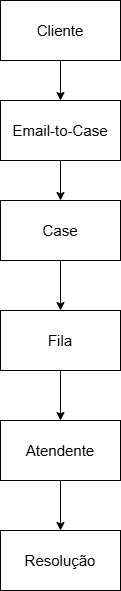

The diagram above was exported from draw.io. Its source (the exported page's mxGraphModel, read from the mxfile embedded in the PNG):
<mxGraphModel dx="860" dy="431" grid="1" gridSize="10" guides="1" tooltips="1" connect="1" arrows="1" fold="1" page="1" pageScale="1" pageWidth="827" pageHeight="1169" math="0" shadow="0">
  <root>
    <mxCell id="0" />
    <mxCell id="1" parent="0" />
    <mxCell id="6fEbPOSjwt-YqH9AAaDr-17" edge="1" parent="1" source="6fEbPOSjwt-YqH9AAaDr-1" style="edgeStyle=orthogonalEdgeStyle;rounded=0;orthogonalLoop=1;jettySize=auto;html=1;" target="6fEbPOSjwt-YqH9AAaDr-3" value="">
      <mxGeometry relative="1" as="geometry" />
    </mxCell>
    <mxCell id="6fEbPOSjwt-YqH9AAaDr-1" parent="1" style="rounded=0;whiteSpace=wrap;html=1;" value="&lt;font style=&quot;font-size: 15px;&quot;&gt;Cliente&lt;/font&gt;" vertex="1">
      <mxGeometry height="60" width="120" x="320" y="60" as="geometry" />
    </mxCell>
    <mxCell id="6fEbPOSjwt-YqH9AAaDr-18" edge="1" parent="1" source="6fEbPOSjwt-YqH9AAaDr-3" style="edgeStyle=orthogonalEdgeStyle;rounded=0;orthogonalLoop=1;jettySize=auto;html=1;" target="6fEbPOSjwt-YqH9AAaDr-5" value="">
      <mxGeometry relative="1" as="geometry" />
    </mxCell>
    <mxCell id="6fEbPOSjwt-YqH9AAaDr-3" parent="1" style="rounded=0;whiteSpace=wrap;html=1;" value="&lt;font style=&quot;font-size: 15px;&quot;&gt;Email-to-Case&lt;/font&gt;" vertex="1">
      <mxGeometry height="60" width="120" x="320" y="160" as="geometry" />
    </mxCell>
    <mxCell id="6fEbPOSjwt-YqH9AAaDr-19" edge="1" parent="1" source="6fEbPOSjwt-YqH9AAaDr-5" style="edgeStyle=orthogonalEdgeStyle;rounded=0;orthogonalLoop=1;jettySize=auto;html=1;" target="6fEbPOSjwt-YqH9AAaDr-8" value="">
      <mxGeometry relative="1" as="geometry" />
    </mxCell>
    <mxCell id="6fEbPOSjwt-YqH9AAaDr-5" parent="1" style="rounded=0;whiteSpace=wrap;html=1;" value="&lt;font style=&quot;font-size: 15px;&quot;&gt;Case&lt;/font&gt;" vertex="1">
      <mxGeometry height="60" width="120" x="320" y="260" as="geometry" />
    </mxCell>
    <mxCell id="6fEbPOSjwt-YqH9AAaDr-20" edge="1" parent="1" source="6fEbPOSjwt-YqH9AAaDr-8" style="edgeStyle=orthogonalEdgeStyle;rounded=0;orthogonalLoop=1;jettySize=auto;html=1;" target="6fEbPOSjwt-YqH9AAaDr-11" value="">
      <mxGeometry relative="1" as="geometry" />
    </mxCell>
    <mxCell id="6fEbPOSjwt-YqH9AAaDr-8" parent="1" style="rounded=0;whiteSpace=wrap;html=1;" value="&lt;font style=&quot;font-size: 15px;&quot;&gt;Fila&lt;/font&gt;" vertex="1">
      <mxGeometry height="60" width="120" x="320" y="370" as="geometry" />
    </mxCell>
    <mxCell id="6fEbPOSjwt-YqH9AAaDr-22" edge="1" parent="1" source="6fEbPOSjwt-YqH9AAaDr-11" style="edgeStyle=orthogonalEdgeStyle;rounded=0;orthogonalLoop=1;jettySize=auto;html=1;" target="6fEbPOSjwt-YqH9AAaDr-13" value="">
      <mxGeometry relative="1" as="geometry" />
    </mxCell>
    <mxCell id="6fEbPOSjwt-YqH9AAaDr-11" parent="1" style="rounded=0;whiteSpace=wrap;html=1;" value="&lt;font style=&quot;font-size: 15px;&quot;&gt;Atendente&lt;/font&gt;" vertex="1">
      <mxGeometry height="60" width="120" x="320" y="480" as="geometry" />
    </mxCell>
    <mxCell id="6fEbPOSjwt-YqH9AAaDr-13" parent="1" style="rounded=0;whiteSpace=wrap;html=1;" value="&lt;font style=&quot;font-size: 15px;&quot;&gt;Resolução&lt;/font&gt;" vertex="1">
      <mxGeometry height="60" width="120" x="320" y="590" as="geometry" />
    </mxCell>
  </root>
</mxGraphModel>